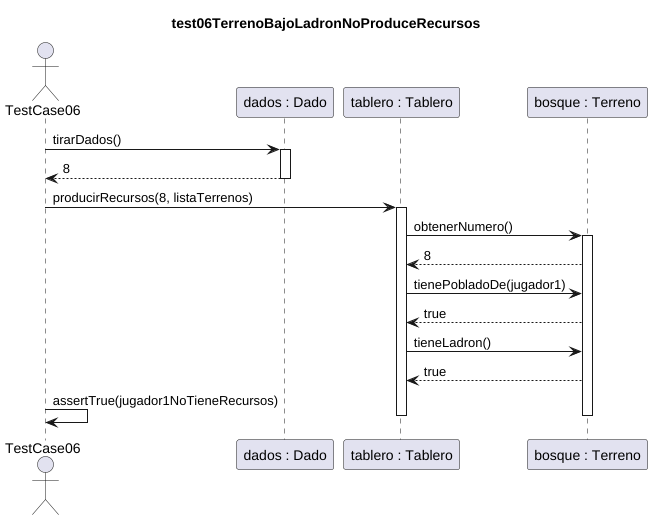

The diagram above was rendered by PlantUML. Its source (embedded in the PNG):
@startuml test06TerrenoBajoLadronNoProduceRecursos
title test06TerrenoBajoLadronNoProduceRecursos

actor TestCase06
participant "dados : Dado" as dados
participant "tablero : Tablero" as tablero
participant "bosque : Terreno" as bosque

TestCase06 -> dados : tirarDados()
activate dados
dados --> TestCase06 : 8
deactivate dados

TestCase06 -> tablero : producirRecursos(8, listaTerrenos)
activate tablero
tablero -> bosque : obtenerNumero()
activate bosque
bosque --> tablero : 8
tablero -> bosque : tienePobladoDe(jugador1)
bosque --> tablero : true
tablero -> bosque : tieneLadron()
bosque --> tablero : true

TestCase06 -> TestCase06 : assertTrue(jugador1NoTieneRecursos)
deactivate tablero
deactivate bosque

@enduml